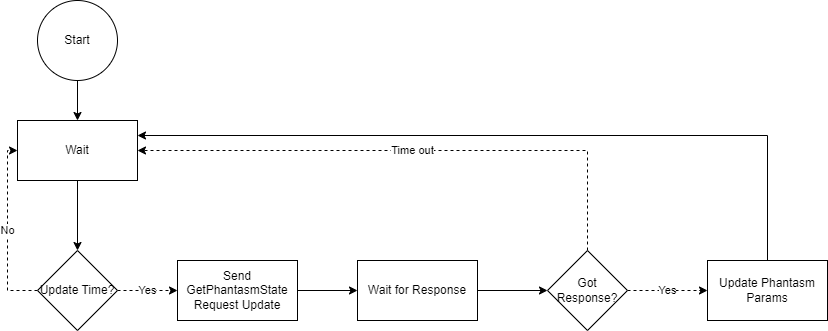

The diagram above was exported from draw.io. Its source (the exported page's mxGraphModel, read from the mxfile embedded in the PNG):
<mxGraphModel dx="1050" dy="1641" grid="1" gridSize="10" guides="1" tooltips="1" connect="1" arrows="1" fold="1" page="1" pageScale="1" pageWidth="850" pageHeight="1100" math="0" shadow="0">
  <root>
    <mxCell id="0" />
    <mxCell id="1" parent="0" />
    <mxCell id="PSeZdRV2JyxJLfcEPI6Z-4" style="edgeStyle=orthogonalEdgeStyle;rounded=0;orthogonalLoop=1;jettySize=auto;html=1;exitX=1;exitY=0.5;exitDx=0;exitDy=0;" edge="1" parent="1" source="PSeZdRV2JyxJLfcEPI6Z-1" target="PSeZdRV2JyxJLfcEPI6Z-3">
      <mxGeometry relative="1" as="geometry" />
    </mxCell>
    <mxCell id="PSeZdRV2JyxJLfcEPI6Z-1" value="Send GetPhantasmState Request Update" style="rounded=0;whiteSpace=wrap;html=1;" vertex="1" parent="1">
      <mxGeometry x="180" y="120" width="120" height="60" as="geometry" />
    </mxCell>
    <mxCell id="PSeZdRV2JyxJLfcEPI6Z-11" style="edgeStyle=orthogonalEdgeStyle;rounded=0;orthogonalLoop=1;jettySize=auto;html=1;exitX=1;exitY=0.5;exitDx=0;exitDy=0;" edge="1" parent="1" source="PSeZdRV2JyxJLfcEPI6Z-3">
      <mxGeometry relative="1" as="geometry">
        <mxPoint x="550" y="150" as="targetPoint" />
      </mxGeometry>
    </mxCell>
    <mxCell id="PSeZdRV2JyxJLfcEPI6Z-3" value="Wait for Response" style="rounded=0;whiteSpace=wrap;html=1;" vertex="1" parent="1">
      <mxGeometry x="360" y="120" width="120" height="60" as="geometry" />
    </mxCell>
    <mxCell id="PSeZdRV2JyxJLfcEPI6Z-6" value="Yes" style="edgeStyle=orthogonalEdgeStyle;rounded=0;orthogonalLoop=1;jettySize=auto;html=1;exitX=1;exitY=0.5;exitDx=0;exitDy=0;entryX=0;entryY=0.5;entryDx=0;entryDy=0;dashed=1;" edge="1" parent="1" source="PSeZdRV2JyxJLfcEPI6Z-5" target="PSeZdRV2JyxJLfcEPI6Z-1">
      <mxGeometry relative="1" as="geometry" />
    </mxCell>
    <mxCell id="PSeZdRV2JyxJLfcEPI6Z-20" value="No" style="edgeStyle=orthogonalEdgeStyle;rounded=0;orthogonalLoop=1;jettySize=auto;html=1;exitX=0;exitY=0.5;exitDx=0;exitDy=0;entryX=0;entryY=0.5;entryDx=0;entryDy=0;dashed=1;" edge="1" parent="1" source="PSeZdRV2JyxJLfcEPI6Z-5" target="PSeZdRV2JyxJLfcEPI6Z-19">
      <mxGeometry relative="1" as="geometry">
        <Array as="points">
          <mxPoint x="10" y="150" />
          <mxPoint x="10" y="10" />
        </Array>
      </mxGeometry>
    </mxCell>
    <mxCell id="PSeZdRV2JyxJLfcEPI6Z-5" value="Update Time?" style="rhombus;whiteSpace=wrap;html=1;" vertex="1" parent="1">
      <mxGeometry x="40" y="110" width="80" height="80" as="geometry" />
    </mxCell>
    <mxCell id="PSeZdRV2JyxJLfcEPI6Z-14" value="Yes" style="edgeStyle=orthogonalEdgeStyle;rounded=0;orthogonalLoop=1;jettySize=auto;html=1;dashed=1;" edge="1" parent="1" source="PSeZdRV2JyxJLfcEPI6Z-12" target="PSeZdRV2JyxJLfcEPI6Z-13">
      <mxGeometry relative="1" as="geometry" />
    </mxCell>
    <mxCell id="PSeZdRV2JyxJLfcEPI6Z-18" value="Time out" style="edgeStyle=orthogonalEdgeStyle;rounded=0;orthogonalLoop=1;jettySize=auto;html=1;exitX=0.5;exitY=0;exitDx=0;exitDy=0;entryX=1;entryY=0.5;entryDx=0;entryDy=0;dashed=1;" edge="1" parent="1" source="PSeZdRV2JyxJLfcEPI6Z-12" target="PSeZdRV2JyxJLfcEPI6Z-19">
      <mxGeometry relative="1" as="geometry">
        <Array as="points">
          <mxPoint x="590" y="10" />
        </Array>
      </mxGeometry>
    </mxCell>
    <mxCell id="PSeZdRV2JyxJLfcEPI6Z-12" value="Got Response?" style="rhombus;whiteSpace=wrap;html=1;" vertex="1" parent="1">
      <mxGeometry x="550" y="110" width="80" height="80" as="geometry" />
    </mxCell>
    <mxCell id="PSeZdRV2JyxJLfcEPI6Z-22" style="edgeStyle=orthogonalEdgeStyle;rounded=0;orthogonalLoop=1;jettySize=auto;html=1;exitX=0.5;exitY=0;exitDx=0;exitDy=0;entryX=1;entryY=0.25;entryDx=0;entryDy=0;" edge="1" parent="1" source="PSeZdRV2JyxJLfcEPI6Z-13" target="PSeZdRV2JyxJLfcEPI6Z-19">
      <mxGeometry relative="1" as="geometry" />
    </mxCell>
    <mxCell id="PSeZdRV2JyxJLfcEPI6Z-13" value="Update Phantasm Params" style="rounded=0;whiteSpace=wrap;html=1;" vertex="1" parent="1">
      <mxGeometry x="710" y="120" width="120" height="60" as="geometry" />
    </mxCell>
    <mxCell id="PSeZdRV2JyxJLfcEPI6Z-21" style="edgeStyle=orthogonalEdgeStyle;rounded=0;orthogonalLoop=1;jettySize=auto;html=1;exitX=0.5;exitY=1;exitDx=0;exitDy=0;entryX=0.5;entryY=0;entryDx=0;entryDy=0;" edge="1" parent="1" source="PSeZdRV2JyxJLfcEPI6Z-16" target="PSeZdRV2JyxJLfcEPI6Z-19">
      <mxGeometry relative="1" as="geometry" />
    </mxCell>
    <mxCell id="PSeZdRV2JyxJLfcEPI6Z-16" value="Start" style="ellipse;whiteSpace=wrap;html=1;aspect=fixed;" vertex="1" parent="1">
      <mxGeometry x="40" y="-140" width="80" height="80" as="geometry" />
    </mxCell>
    <mxCell id="PSeZdRV2JyxJLfcEPI6Z-23" style="edgeStyle=orthogonalEdgeStyle;rounded=0;orthogonalLoop=1;jettySize=auto;html=1;exitX=0.5;exitY=1;exitDx=0;exitDy=0;entryX=0.5;entryY=0;entryDx=0;entryDy=0;" edge="1" parent="1" source="PSeZdRV2JyxJLfcEPI6Z-19" target="PSeZdRV2JyxJLfcEPI6Z-5">
      <mxGeometry relative="1" as="geometry" />
    </mxCell>
    <mxCell id="PSeZdRV2JyxJLfcEPI6Z-19" value="Wait" style="rounded=0;whiteSpace=wrap;html=1;" vertex="1" parent="1">
      <mxGeometry x="20" y="-20" width="120" height="60" as="geometry" />
    </mxCell>
  </root>
</mxGraphModel>